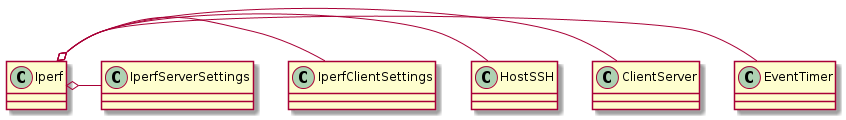

The diagram above was rendered by PlantUML. Its source (embedded in the PNG):
@startuml
Iperf o- EventTimer
Iperf o- ClientServer
Iperf o- HostSSH
Iperf o- IperfClientSettings
Iperf o- IperfServerSettings

@enduml